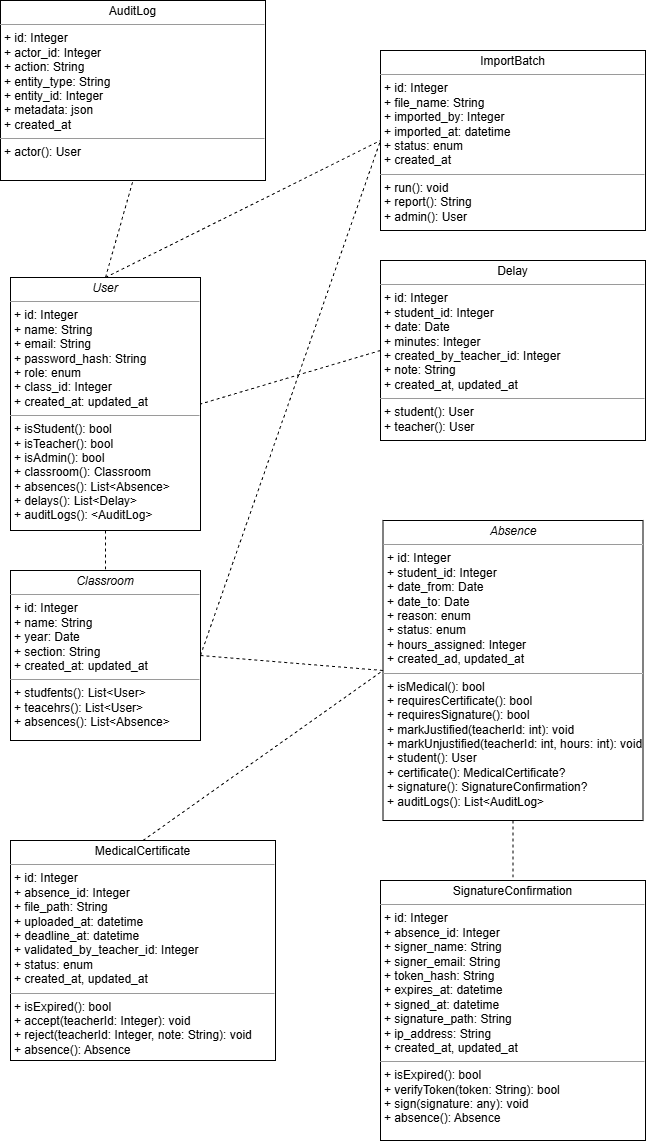

The diagram above was exported from draw.io. Its source (the exported page's mxGraphModel, read from the mxfile embedded in the PNG):
<mxGraphModel dx="1178" dy="756" grid="1" gridSize="10" guides="1" tooltips="1" connect="1" arrows="1" fold="1" page="1" pageScale="1" pageWidth="850" pageHeight="1100" background="none" math="0" shadow="0">
  <root>
    <mxCell id="0" />
    <mxCell id="1" parent="0" />
    <mxCell id="5d2195bd80daf111-18" parent="1" style="verticalAlign=top;align=left;overflow=fill;fontSize=12;fontFamily=Helvetica;html=1;rounded=0;shadow=0;comic=0;labelBackgroundColor=none;strokeWidth=1" value="&lt;p style=&quot;margin:0px;margin-top:4px;text-align:center;&quot;&gt;&lt;i&gt;User&lt;/i&gt;&lt;/p&gt;&lt;hr size=&quot;1&quot;&gt;&lt;p style=&quot;margin:0px;margin-left:4px;&quot;&gt;+ id: Integer&lt;br&gt;+ name: String&lt;/p&gt;&lt;p style=&quot;margin:0px;margin-left:4px;&quot;&gt;+ email:&amp;nbsp;&lt;span style=&quot;background-color: transparent; color: light-dark(rgb(0, 0, 0), rgb(255, 255, 255));&quot;&gt;String&lt;/span&gt;&lt;/p&gt;&lt;p style=&quot;margin:0px;margin-left:4px;&quot;&gt;+ password_hash:&amp;nbsp;&lt;span style=&quot;background-color: transparent; color: light-dark(rgb(0, 0, 0), rgb(255, 255, 255));&quot;&gt;String&lt;/span&gt;&lt;/p&gt;&lt;p style=&quot;margin:0px;margin-left:4px;&quot;&gt;+ role: enum&lt;/p&gt;&lt;p style=&quot;margin:0px;margin-left:4px;&quot;&gt;+ class_id:&amp;nbsp;&lt;span style=&quot;background-color: transparent; color: light-dark(rgb(0, 0, 0), rgb(255, 255, 255));&quot;&gt;Integer&lt;/span&gt;&lt;/p&gt;&lt;p style=&quot;margin:0px;margin-left:4px;&quot;&gt;+ created_at: updated_at&lt;/p&gt;&lt;hr size=&quot;1&quot;&gt;&lt;p style=&quot;margin:0px;margin-left:4px;&quot;&gt;+ isStudent(): bool&lt;br&gt;+ isTeacher(): bool&lt;/p&gt;&lt;p style=&quot;margin:0px;margin-left:4px;&quot;&gt;+ isAdmin(): bool&lt;br&gt;+ classroom(): Classroom&lt;/p&gt;&lt;p style=&quot;margin:0px;margin-left:4px;&quot;&gt;+ absences(): List&amp;lt;Absence&amp;gt;&lt;br&gt;+ delays(): List&amp;lt;Delay&amp;gt;&lt;/p&gt;&lt;p style=&quot;margin:0px;margin-left:4px;&quot;&gt;+ auditLogs(): &amp;lt;AuditLog&amp;gt;&lt;br&gt;&lt;/p&gt;" vertex="1">
      <mxGeometry height="253" width="190" x="104" y="337" as="geometry" />
    </mxCell>
    <mxCell id="m8ByVDxoXBgt1CkzDq4s-1" parent="1" style="verticalAlign=top;align=left;overflow=fill;fontSize=12;fontFamily=Helvetica;html=1;rounded=0;shadow=0;comic=0;labelBackgroundColor=none;strokeWidth=1" value="&lt;p style=&quot;margin:0px;margin-top:4px;text-align:center;&quot;&gt;&lt;i&gt;Classroom&lt;/i&gt;&lt;/p&gt;&lt;hr size=&quot;1&quot;&gt;&lt;p style=&quot;margin:0px;margin-left:4px;&quot;&gt;+ id: Integer&lt;br&gt;+ name: String&lt;/p&gt;&lt;p style=&quot;margin:0px;margin-left:4px;&quot;&gt;+ year:&amp;nbsp;&lt;span style=&quot;background-color: transparent; color: light-dark(rgb(0, 0, 0), rgb(255, 255, 255));&quot;&gt;Date&lt;/span&gt;&lt;/p&gt;&lt;p style=&quot;margin:0px;margin-left:4px;&quot;&gt;+ section:&amp;nbsp;&lt;span style=&quot;background-color: transparent; color: light-dark(rgb(0, 0, 0), rgb(255, 255, 255));&quot;&gt;String&lt;/span&gt;&lt;/p&gt;&lt;p style=&quot;margin:0px;margin-left:4px;&quot;&gt;+ created_at: updated_at&lt;/p&gt;&lt;hr size=&quot;1&quot;&gt;&lt;p style=&quot;margin:0px;margin-left:4px;&quot;&gt;&lt;span style=&quot;background-color: transparent; color: light-dark(rgb(0, 0, 0), rgb(255, 255, 255));&quot;&gt;+ studfents(): List&amp;lt;User&amp;gt;&lt;/span&gt;&lt;/p&gt;&lt;p style=&quot;margin:0px;margin-left:4px;&quot;&gt;+ teacehrs():&amp;nbsp;&lt;span style=&quot;background-color: transparent; color: light-dark(rgb(0, 0, 0), rgb(255, 255, 255));&quot;&gt;List&amp;lt;User&amp;gt;&lt;/span&gt;&lt;/p&gt;&lt;p style=&quot;margin:0px;margin-left:4px;&quot;&gt;+ absences(): List&amp;lt;Absence&amp;gt;&lt;/p&gt;" vertex="1">
      <mxGeometry height="170" width="190" x="104" y="630" as="geometry" />
    </mxCell>
    <mxCell id="m8ByVDxoXBgt1CkzDq4s-2" parent="1" style="verticalAlign=top;align=left;overflow=fill;fontSize=12;fontFamily=Helvetica;html=1;rounded=0;shadow=0;comic=0;labelBackgroundColor=none;strokeWidth=1" value="&lt;p style=&quot;margin:0px;margin-top:4px;text-align:center;&quot;&gt;&lt;i&gt;Absence&lt;/i&gt;&lt;/p&gt;&lt;hr size=&quot;1&quot;&gt;&lt;p style=&quot;margin:0px;margin-left:4px;&quot;&gt;+ id: Integer&lt;br&gt;+ student_id: Integer&lt;br&gt;&lt;/p&gt;&lt;p style=&quot;margin:0px;margin-left:4px;&quot;&gt;+ date_from: Date&lt;/p&gt;&lt;p style=&quot;margin:0px;margin-left:4px;&quot;&gt;+ date_to: Date&lt;/p&gt;&lt;p style=&quot;margin:0px;margin-left:4px;&quot;&gt;+ reason: enum&lt;/p&gt;&lt;p style=&quot;margin:0px;margin-left:4px;&quot;&gt;+ status: enum&lt;/p&gt;&lt;p style=&quot;margin:0px;margin-left:4px;&quot;&gt;+ hours_assigned: Integer&lt;/p&gt;&lt;p style=&quot;margin:0px;margin-left:4px;&quot;&gt;+ created_ad, updated_at&lt;/p&gt;&lt;hr size=&quot;1&quot;&gt;&lt;p style=&quot;margin:0px;margin-left:4px;&quot;&gt;+ isMedical(): bool&lt;/p&gt;&lt;p style=&quot;margin:0px;margin-left:4px;&quot;&gt;+ requiresCertificate(): bool&lt;/p&gt;&lt;p style=&quot;margin:0px;margin-left:4px;&quot;&gt;+ requiresSignature(): bool&lt;/p&gt;&lt;p style=&quot;margin:0px;margin-left:4px;&quot;&gt;+ markJustified(teacherId: int): void&lt;/p&gt;&lt;p style=&quot;margin:0px;margin-left:4px;&quot;&gt;+ markUnjustified(teacherId: int, hours: int): void&lt;/p&gt;&lt;p style=&quot;margin:0px;margin-left:4px;&quot;&gt;+ student(): User&lt;/p&gt;&lt;p style=&quot;margin:0px;margin-left:4px;&quot;&gt;+ certificate(): MedicalCertificate?&lt;/p&gt;&lt;p style=&quot;margin:0px;margin-left:4px;&quot;&gt;+ signature(): SignatureConfirmation?&lt;/p&gt;&lt;p style=&quot;margin:0px;margin-left:4px;&quot;&gt;+&amp;nbsp;&lt;span style=&quot;background-color: transparent; color: light-dark(rgb(0, 0, 0), rgb(255, 255, 255));&quot;&gt;auditLogs(): List&amp;lt;AuditLog&amp;gt;&lt;/span&gt;&lt;/p&gt;" vertex="1">
      <mxGeometry height="300" width="260" x="476.5" y="580" as="geometry" />
    </mxCell>
    <mxCell id="m8ByVDxoXBgt1CkzDq4s-3" parent="1" style="verticalAlign=top;align=left;overflow=fill;fontSize=12;fontFamily=Helvetica;html=1;rounded=0;shadow=0;comic=0;labelBackgroundColor=none;strokeWidth=1" value="&lt;p style=&quot;margin:0px;margin-top:4px;text-align:center;&quot;&gt;Delay&lt;/p&gt;&lt;hr size=&quot;1&quot;&gt;&lt;p style=&quot;margin:0px;margin-left:4px;&quot;&gt;+ id: Integer&lt;/p&gt;&lt;p style=&quot;margin:0px;margin-left:4px;&quot;&gt;+ student_id: Integer&lt;/p&gt;&lt;p style=&quot;margin:0px;margin-left:4px;&quot;&gt;+ date: Date&lt;/p&gt;&lt;p style=&quot;margin:0px;margin-left:4px;&quot;&gt;+ minutes: Integer&lt;/p&gt;&lt;p style=&quot;margin:0px;margin-left:4px;&quot;&gt;+ created_by_teacher_id: Integer&lt;/p&gt;&lt;p style=&quot;margin:0px;margin-left:4px;&quot;&gt;+ note: String&lt;/p&gt;&lt;p style=&quot;margin:0px;margin-left:4px;&quot;&gt;+ created_at, updated_at&lt;/p&gt;&lt;hr size=&quot;1&quot;&gt;&lt;p style=&quot;margin:0px;margin-left:4px;&quot;&gt;+ student(): User&lt;/p&gt;&lt;p style=&quot;margin:0px;margin-left:4px;&quot;&gt;+ teacher(): User&lt;/p&gt;" vertex="1">
      <mxGeometry height="180" width="265" x="474" y="320" as="geometry" />
    </mxCell>
    <mxCell id="m8ByVDxoXBgt1CkzDq4s-4" parent="1" style="verticalAlign=top;align=left;overflow=fill;fontSize=12;fontFamily=Helvetica;html=1;rounded=0;shadow=0;comic=0;labelBackgroundColor=none;strokeWidth=1" value="&lt;p style=&quot;margin:0px;margin-top:4px;text-align:center;&quot;&gt;MedicalCertificate&lt;/p&gt;&lt;hr size=&quot;1&quot;&gt;&lt;p style=&quot;margin:0px;margin-left:4px;&quot;&gt;+ id: Integer&lt;/p&gt;&lt;p style=&quot;margin:0px;margin-left:4px;&quot;&gt;+ absence_id: Integer&lt;/p&gt;&lt;p style=&quot;margin:0px;margin-left:4px;&quot;&gt;+ file_path: String&lt;/p&gt;&lt;p style=&quot;margin:0px;margin-left:4px;&quot;&gt;+ uploaded_at: datetime&lt;/p&gt;&lt;p style=&quot;margin:0px;margin-left:4px;&quot;&gt;+ deadline_at: datetime&lt;/p&gt;&lt;p style=&quot;margin:0px;margin-left:4px;&quot;&gt;+ validated_by_teacher_id: Integer&lt;/p&gt;&lt;p style=&quot;margin:0px;margin-left:4px;&quot;&gt;+ status: enum&lt;/p&gt;&lt;p style=&quot;margin:0px;margin-left:4px;&quot;&gt;+ created_at, updated_at&lt;/p&gt;&lt;hr size=&quot;1&quot;&gt;&lt;p style=&quot;margin:0px;margin-left:4px;&quot;&gt;+ isExpired(): bool&lt;/p&gt;&lt;p style=&quot;margin:0px;margin-left:4px;&quot;&gt;+ accept(teacherId: Integer): void&lt;/p&gt;&lt;p style=&quot;margin:0px;margin-left:4px;&quot;&gt;+ reject(teacherId: Integer, note: String): void&lt;/p&gt;&lt;p style=&quot;margin:0px;margin-left:4px;&quot;&gt;+ absence(): Absence&lt;/p&gt;" vertex="1">
      <mxGeometry height="220" width="265" x="104" y="900" as="geometry" />
    </mxCell>
    <mxCell id="m8ByVDxoXBgt1CkzDq4s-5" parent="1" style="verticalAlign=top;align=left;overflow=fill;fontSize=12;fontFamily=Helvetica;html=1;rounded=0;shadow=0;comic=0;labelBackgroundColor=none;strokeWidth=1" value="&lt;p style=&quot;margin:0px;margin-top:4px;text-align:center;&quot;&gt;SignatureConfirmation&lt;/p&gt;&lt;hr size=&quot;1&quot;&gt;&lt;p style=&quot;margin:0px;margin-left:4px;&quot;&gt;+ id: Integer&lt;/p&gt;&lt;p style=&quot;margin:0px;margin-left:4px;&quot;&gt;+ absence_id: Integer&lt;/p&gt;&lt;p style=&quot;margin:0px;margin-left:4px;&quot;&gt;+ signer_name: String&lt;/p&gt;&lt;p style=&quot;margin:0px;margin-left:4px;&quot;&gt;+ signer_email: String&lt;/p&gt;&lt;p style=&quot;margin:0px;margin-left:4px;&quot;&gt;+ token_hash: String&lt;/p&gt;&lt;p style=&quot;margin:0px;margin-left:4px;&quot;&gt;+ expires_at: datetime&lt;/p&gt;&lt;p style=&quot;margin:0px;margin-left:4px;&quot;&gt;+ signed_at: datetime&lt;/p&gt;&lt;p style=&quot;margin:0px;margin-left:4px;&quot;&gt;+ signature_path: String&lt;/p&gt;&lt;p style=&quot;margin:0px;margin-left:4px;&quot;&gt;+ ip_address: String&lt;/p&gt;&lt;p style=&quot;margin:0px;margin-left:4px;&quot;&gt;+ created_at, updated_at&lt;/p&gt;&lt;hr size=&quot;1&quot;&gt;&lt;p style=&quot;margin:0px;margin-left:4px;&quot;&gt;+ isExpired(): bool&lt;/p&gt;&lt;p style=&quot;margin:0px;margin-left:4px;&quot;&gt;+ verifyToken(token: String): bool&lt;/p&gt;&lt;p style=&quot;margin:0px;margin-left:4px;&quot;&gt;+ sign(signature: any): void&lt;/p&gt;&lt;p style=&quot;margin:0px;margin-left:4px;&quot;&gt;+ absence(): Absence&lt;/p&gt;" vertex="1">
      <mxGeometry height="260" width="265" x="474" y="940" as="geometry" />
    </mxCell>
    <mxCell id="m8ByVDxoXBgt1CkzDq4s-6" parent="1" style="verticalAlign=top;align=left;overflow=fill;fontSize=12;fontFamily=Helvetica;html=1;rounded=0;shadow=0;comic=0;labelBackgroundColor=none;strokeWidth=1" value="&lt;p style=&quot;margin:0px;margin-top:4px;text-align:center;&quot;&gt;AuditLog&lt;/p&gt;&lt;hr size=&quot;1&quot;&gt;&lt;p style=&quot;margin:0px;margin-left:4px;&quot;&gt;+ id: Integer&lt;/p&gt;&lt;p style=&quot;margin:0px;margin-left:4px;&quot;&gt;+ actor_id: Integer&lt;/p&gt;&lt;p style=&quot;margin:0px;margin-left:4px;&quot;&gt;+ action: String&lt;/p&gt;&lt;p style=&quot;margin:0px;margin-left:4px;&quot;&gt;+ entity_type: String&lt;/p&gt;&lt;p style=&quot;margin:0px;margin-left:4px;&quot;&gt;+ entity_id: Integer&lt;/p&gt;&lt;p style=&quot;margin:0px;margin-left:4px;&quot;&gt;+ metadata: json&lt;/p&gt;&lt;p style=&quot;margin:0px;margin-left:4px;&quot;&gt;+ created_at&lt;/p&gt;&lt;hr size=&quot;1&quot;&gt;&lt;p style=&quot;margin:0px;margin-left:4px;&quot;&gt;+ actor(): User&lt;br&gt;&lt;/p&gt;" vertex="1">
      <mxGeometry height="180" width="265" x="94" y="60" as="geometry" />
    </mxCell>
    <mxCell id="m8ByVDxoXBgt1CkzDq4s-7" parent="1" style="verticalAlign=top;align=left;overflow=fill;fontSize=12;fontFamily=Helvetica;html=1;rounded=0;shadow=0;comic=0;labelBackgroundColor=none;strokeWidth=1" value="&lt;p style=&quot;margin:0px;margin-top:4px;text-align:center;&quot;&gt;ImportBatch&lt;/p&gt;&lt;hr size=&quot;1&quot;&gt;&lt;p style=&quot;margin:0px;margin-left:4px;&quot;&gt;+ id: Integer&lt;/p&gt;&lt;p style=&quot;margin:0px;margin-left:4px;&quot;&gt;+ file_name: String&lt;/p&gt;&lt;p style=&quot;margin:0px;margin-left:4px;&quot;&gt;+ imported_by: Integer&lt;/p&gt;&lt;p style=&quot;margin:0px;margin-left:4px;&quot;&gt;+ imported_at: datetime&lt;/p&gt;&lt;p style=&quot;margin:0px;margin-left:4px;&quot;&gt;+ status: enum&lt;/p&gt;&lt;p style=&quot;margin:0px;margin-left:4px;&quot;&gt;+ created_at&lt;/p&gt;&lt;hr size=&quot;1&quot;&gt;&lt;p style=&quot;margin:0px;margin-left:4px;&quot;&gt;+ run(): void&lt;br&gt;&lt;/p&gt;&lt;p style=&quot;margin:0px;margin-left:4px;&quot;&gt;+ report(): String&lt;/p&gt;&lt;p style=&quot;margin:0px;margin-left:4px;&quot;&gt;+ admin(): User&lt;/p&gt;" vertex="1">
      <mxGeometry height="180" width="265" x="474" y="110" as="geometry" />
    </mxCell>
    <mxCell id="m8ByVDxoXBgt1CkzDq4s-8" edge="1" parent="1" source="5d2195bd80daf111-18" style="endArrow=none;dashed=1;html=1;rounded=0;exitX=0.5;exitY=1;exitDx=0;exitDy=0;entryX=0.5;entryY=0;entryDx=0;entryDy=0;" target="m8ByVDxoXBgt1CkzDq4s-1" value="">
      <mxGeometry height="50" relative="1" width="50" as="geometry">
        <mxPoint x="444" y="380" as="sourcePoint" />
        <mxPoint x="494" y="330" as="targetPoint" />
      </mxGeometry>
    </mxCell>
    <mxCell id="m8ByVDxoXBgt1CkzDq4s-9" edge="1" parent="1" source="m8ByVDxoXBgt1CkzDq4s-1" style="endArrow=none;dashed=1;html=1;rounded=0;entryX=0;entryY=0.5;entryDx=0;entryDy=0;exitX=1;exitY=0.5;exitDx=0;exitDy=0;" target="m8ByVDxoXBgt1CkzDq4s-7" value="">
      <mxGeometry height="50" relative="1" width="50" as="geometry">
        <mxPoint x="364" y="610" as="sourcePoint" />
        <mxPoint x="414" y="560" as="targetPoint" />
      </mxGeometry>
    </mxCell>
    <mxCell id="m8ByVDxoXBgt1CkzDq4s-10" edge="1" parent="1" source="m8ByVDxoXBgt1CkzDq4s-1" style="endArrow=none;dashed=1;html=1;rounded=0;exitX=1;exitY=0.5;exitDx=0;exitDy=0;entryX=0;entryY=0.5;entryDx=0;entryDy=0;" target="m8ByVDxoXBgt1CkzDq4s-2" value="">
      <mxGeometry height="50" relative="1" width="50" as="geometry">
        <mxPoint x="374" y="660" as="sourcePoint" />
        <mxPoint x="424" y="610" as="targetPoint" />
      </mxGeometry>
    </mxCell>
    <mxCell id="m8ByVDxoXBgt1CkzDq4s-11" edge="1" parent="1" source="m8ByVDxoXBgt1CkzDq4s-3" style="endArrow=none;dashed=1;html=1;rounded=0;entryX=1;entryY=0.5;entryDx=0;entryDy=0;exitX=0;exitY=0.5;exitDx=0;exitDy=0;" target="5d2195bd80daf111-18" value="">
      <mxGeometry height="50" relative="1" width="50" as="geometry">
        <mxPoint x="394" y="620" as="sourcePoint" />
        <mxPoint x="444" y="570" as="targetPoint" />
      </mxGeometry>
    </mxCell>
    <mxCell id="m8ByVDxoXBgt1CkzDq4s-12" edge="1" parent="1" source="m8ByVDxoXBgt1CkzDq4s-4" style="endArrow=none;dashed=1;html=1;rounded=0;entryX=0;entryY=0.5;entryDx=0;entryDy=0;exitX=0.5;exitY=0;exitDx=0;exitDy=0;" target="m8ByVDxoXBgt1CkzDq4s-2" value="">
      <mxGeometry height="50" relative="1" width="50" as="geometry">
        <mxPoint x="434" y="850" as="sourcePoint" />
        <mxPoint x="484" y="800" as="targetPoint" />
      </mxGeometry>
    </mxCell>
    <mxCell id="m8ByVDxoXBgt1CkzDq4s-13" edge="1" parent="1" source="m8ByVDxoXBgt1CkzDq4s-2" style="endArrow=none;dashed=1;html=1;rounded=0;entryX=0.5;entryY=0;entryDx=0;entryDy=0;exitX=0.5;exitY=1;exitDx=0;exitDy=0;" target="m8ByVDxoXBgt1CkzDq4s-5" value="">
      <mxGeometry height="50" relative="1" width="50" as="geometry">
        <mxPoint x="404" y="620" as="sourcePoint" />
        <mxPoint x="454" y="570" as="targetPoint" />
      </mxGeometry>
    </mxCell>
    <mxCell id="m8ByVDxoXBgt1CkzDq4s-14" edge="1" parent="1" source="5d2195bd80daf111-18" style="endArrow=none;dashed=1;html=1;rounded=0;entryX=0.5;entryY=1;entryDx=0;entryDy=0;exitX=0.5;exitY=0;exitDx=0;exitDy=0;" target="m8ByVDxoXBgt1CkzDq4s-6" value="">
      <mxGeometry height="50" relative="1" width="50" as="geometry">
        <mxPoint x="164" y="330" as="sourcePoint" />
        <mxPoint x="214" y="280" as="targetPoint" />
      </mxGeometry>
    </mxCell>
    <mxCell id="m8ByVDxoXBgt1CkzDq4s-15" edge="1" parent="1" source="5d2195bd80daf111-18" style="endArrow=none;dashed=1;html=1;rounded=0;exitX=0.5;exitY=0;exitDx=0;exitDy=0;entryX=0;entryY=0.5;entryDx=0;entryDy=0;" target="m8ByVDxoXBgt1CkzDq4s-7" value="">
      <mxGeometry height="50" relative="1" width="50" as="geometry">
        <mxPoint x="374" y="340" as="sourcePoint" />
        <mxPoint x="424" y="290" as="targetPoint" />
      </mxGeometry>
    </mxCell>
  </root>
</mxGraphModel>